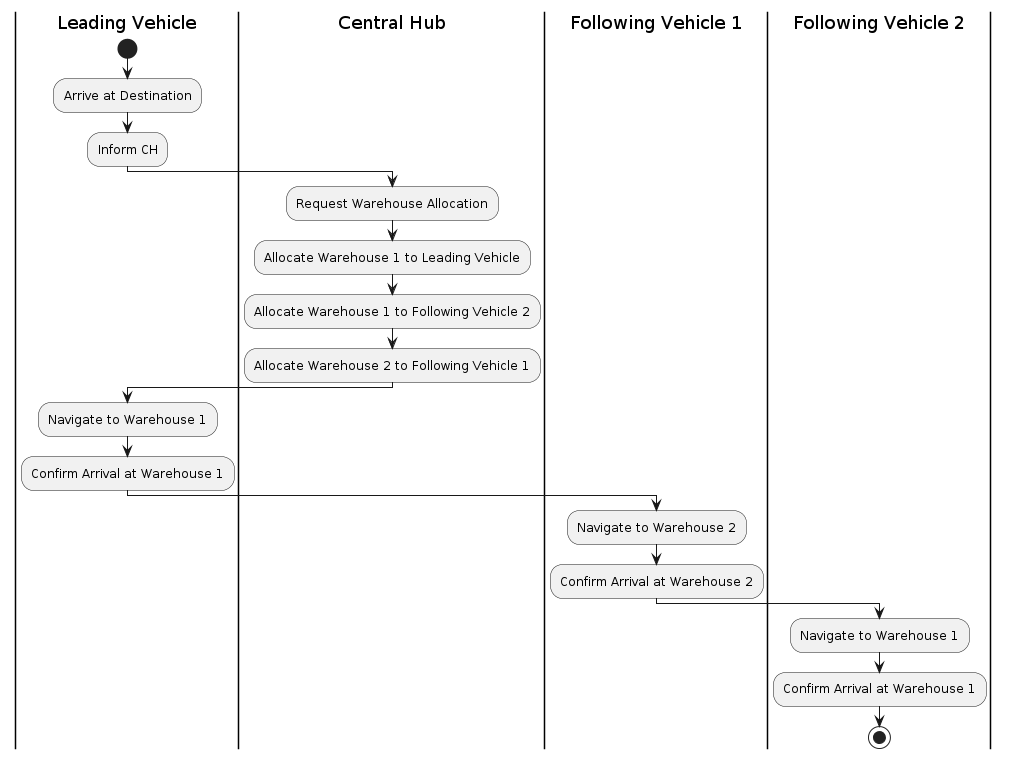

The diagram above was rendered by PlantUML. Its source (embedded in the PNG):
@startuml
skinparam linetype ortho

|Leading Vehicle|
start
:Arrive at Destination;
:Inform CH;

|Central Hub|
:Request Warehouse Allocation;
:Allocate Warehouse 1 to Leading Vehicle;
:Allocate Warehouse 1 to Following Vehicle 2;
:Allocate Warehouse 2 to Following Vehicle 1;

|Leading Vehicle|
:Navigate to Warehouse 1;
:Confirm Arrival at Warehouse 1;

|Following Vehicle 1|
:Navigate to Warehouse 2;
:Confirm Arrival at Warehouse 2;

|Following Vehicle 2|
:Navigate to Warehouse 1;
:Confirm Arrival at Warehouse 1;

stop
@enduml